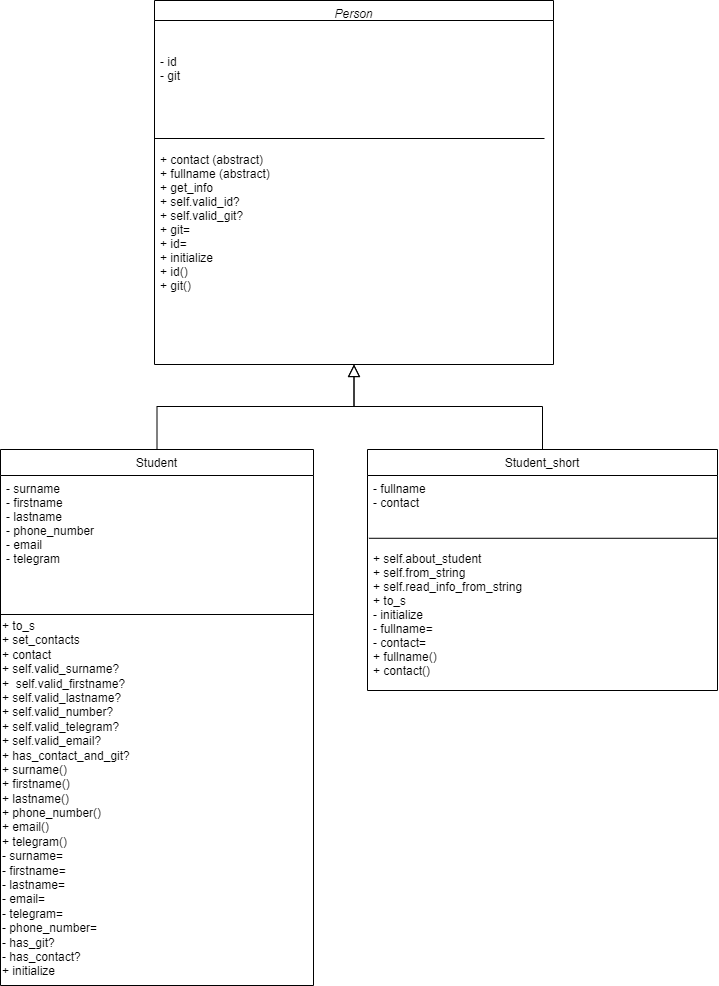

The diagram above was exported from draw.io. Its source (the exported page's mxGraphModel, read from the mxfile embedded in the PNG):
<mxGraphModel dx="1711" dy="1258" grid="0" gridSize="10" guides="1" tooltips="1" connect="1" arrows="1" fold="1" page="1" pageScale="1" pageWidth="827" pageHeight="1169" math="0" shadow="0">
  <root>
    <mxCell id="WIyWlLk6GJQsqaUBKTNV-0" />
    <mxCell id="WIyWlLk6GJQsqaUBKTNV-1" parent="WIyWlLk6GJQsqaUBKTNV-0" />
    <mxCell id="zkfFHV4jXpPFQw0GAbJ--0" value="Person" style="swimlane;fontStyle=2;align=center;verticalAlign=top;childLayout=stackLayout;horizontal=1;startSize=20;horizontalStack=0;resizeParent=1;resizeLast=0;collapsible=1;marginBottom=0;rounded=0;shadow=0;strokeWidth=1;" parent="WIyWlLk6GJQsqaUBKTNV-1" vertex="1">
      <mxGeometry x="218" y="396" width="399" height="364" as="geometry">
        <mxRectangle x="230" y="140" width="160" height="26" as="alternateBounds" />
      </mxGeometry>
    </mxCell>
    <mxCell id="YTS-Np2AsBF_gxVQWEJP-0" value="" style="endArrow=none;html=1;rounded=0;entryX=1;entryY=0.25;entryDx=0;entryDy=0;exitX=0;exitY=0.25;exitDx=0;exitDy=0;" parent="zkfFHV4jXpPFQw0GAbJ--0" edge="1">
      <mxGeometry width="50" height="50" relative="1" as="geometry">
        <mxPoint y="138" as="sourcePoint" />
        <mxPoint x="390" y="138" as="targetPoint" />
      </mxGeometry>
    </mxCell>
    <mxCell id="zkfFHV4jXpPFQw0GAbJ--1" value="&#10;&#10;- id&#10;- git&#10;&#10;&#10;&#10;&#10;&#10;+ contact (abstract)&#10;+ fullname (abstract) &#10;+ get_info&#10;+ self.valid_id?&#10;+ self.valid_git?&#10;+ git=&#10;+ id=&#10;+ initialize&#10;+ id()&#10;+ git()&#10;" style="text;align=left;verticalAlign=top;spacingLeft=4;spacingRight=4;overflow=hidden;rotatable=1;points=[[0,0.5],[1,0.5]];portConstraint=eastwest;movable=1;resizable=1;deletable=1;editable=1;locked=0;connectable=1;" parent="zkfFHV4jXpPFQw0GAbJ--0" vertex="1">
      <mxGeometry y="20" width="399" height="344" as="geometry" />
    </mxCell>
    <mxCell id="zkfFHV4jXpPFQw0GAbJ--6" value="Student" style="swimlane;fontStyle=0;align=center;verticalAlign=top;childLayout=stackLayout;horizontal=1;startSize=26;horizontalStack=0;resizeParent=1;resizeLast=0;collapsible=1;marginBottom=0;rounded=0;shadow=0;strokeWidth=1;" parent="WIyWlLk6GJQsqaUBKTNV-1" vertex="1">
      <mxGeometry x="64" y="845" width="313" height="536" as="geometry">
        <mxRectangle x="130" y="380" width="160" height="26" as="alternateBounds" />
      </mxGeometry>
    </mxCell>
    <mxCell id="zkfFHV4jXpPFQw0GAbJ--8" value="- surname&#10;- firstname&#10;- lastname&#10;- phone_number&#10;- email&#10;- telegram" style="text;align=left;verticalAlign=top;spacingLeft=4;spacingRight=4;overflow=hidden;rotatable=0;points=[[0,0.5],[1,0.5]];portConstraint=eastwest;rounded=0;shadow=0;html=0;" parent="zkfFHV4jXpPFQw0GAbJ--6" vertex="1">
      <mxGeometry y="26" width="313" height="135" as="geometry" />
    </mxCell>
    <mxCell id="zkfFHV4jXpPFQw0GAbJ--9" value="" style="line;html=1;strokeWidth=1;align=left;verticalAlign=middle;spacingTop=-1;spacingLeft=3;spacingRight=3;rotatable=0;labelPosition=right;points=[];portConstraint=eastwest;" parent="zkfFHV4jXpPFQw0GAbJ--6" vertex="1">
      <mxGeometry y="161" width="313" height="8" as="geometry" />
    </mxCell>
    <mxCell id="NM9ay036u3I9B5uJCrd_-10" value="&lt;div&gt;&lt;br&gt;&lt;/div&gt;&lt;div&gt;&lt;br&gt;&lt;/div&gt;&lt;div&gt;+ to_s&lt;/div&gt;&lt;div&gt;&lt;span style=&quot;text-wrap: nowrap;&quot;&gt;+ set_contacts&lt;/span&gt;&lt;br&gt;&lt;/div&gt;&lt;div&gt;&lt;span style=&quot;text-wrap: nowrap;&quot;&gt;+ contact&lt;/span&gt;&lt;/div&gt;&lt;div&gt;+ self.valid_surname?&lt;/div&gt;&lt;div&gt;+&amp;nbsp;&lt;span style=&quot;text-wrap: nowrap; background-color: initial;&quot;&gt;&amp;nbsp;self.valid_firstname?&lt;/span&gt;&lt;/div&gt;&lt;div&gt;&lt;span style=&quot;text-wrap: nowrap;&quot;&gt;+ self.valid_lastname?&lt;/span&gt;&lt;span style=&quot;text-wrap: nowrap; background-color: initial;&quot;&gt;&lt;br&gt;&lt;/span&gt;&lt;/div&gt;&lt;div&gt;&lt;span style=&quot;text-wrap: nowrap;&quot;&gt;+ self.valid_number?&lt;/span&gt;&lt;br style=&quot;padding: 0px; margin: 0px; text-wrap: nowrap;&quot;&gt;&lt;span style=&quot;text-wrap: nowrap;&quot;&gt;+ self.valid_telegram?&lt;/span&gt;&lt;br style=&quot;padding: 0px; margin: 0px; text-wrap: nowrap;&quot;&gt;&lt;span style=&quot;text-wrap: nowrap;&quot;&gt;+ self.valid_email?&lt;/span&gt;&lt;span style=&quot;text-wrap: nowrap;&quot;&gt;&lt;br&gt;&lt;/span&gt;&lt;/div&gt;&lt;div&gt;&lt;span style=&quot;text-wrap: nowrap;&quot;&gt;+ has_contact_and_git?&lt;/span&gt;&lt;span style=&quot;text-wrap: nowrap;&quot;&gt;&lt;br&gt;&lt;/span&gt;&lt;/div&gt;&lt;div&gt;&lt;div&gt;&lt;span style=&quot;text-wrap: nowrap;&quot;&gt;+ surname()&lt;/span&gt;&lt;span style=&quot;text-wrap: nowrap;&quot;&gt;&lt;br&gt;&lt;/span&gt;&lt;/div&gt;&lt;div&gt;&lt;span style=&quot;text-wrap: nowrap;&quot;&gt;+ firstname()&lt;/span&gt;&lt;/div&gt;&lt;div&gt;&lt;span style=&quot;text-wrap: nowrap;&quot;&gt;+ lastname()&lt;/span&gt;&lt;/div&gt;&lt;/div&gt;&lt;div&gt;&lt;span style=&quot;text-wrap: nowrap;&quot;&gt;+ phone_number()&lt;/span&gt;&lt;/div&gt;&lt;div&gt;&lt;span style=&quot;text-wrap: nowrap;&quot;&gt;+ email()&lt;/span&gt;&lt;/div&gt;&lt;div&gt;&lt;span style=&quot;text-wrap: nowrap;&quot;&gt;+ telegram()&lt;/span&gt;&lt;/div&gt;&lt;div&gt;&lt;span style=&quot;text-wrap: nowrap;&quot;&gt;- surname=&lt;/span&gt;&lt;span style=&quot;text-wrap: nowrap;&quot;&gt;&lt;br&gt;&lt;/span&gt;&lt;/div&gt;&lt;div&gt;&lt;span style=&quot;text-wrap: nowrap;&quot;&gt;- firstname=&lt;/span&gt;&lt;/div&gt;&lt;div&gt;&lt;span style=&quot;text-wrap: nowrap;&quot;&gt;- lastname=&lt;/span&gt;&lt;/div&gt;&lt;div&gt;&lt;span style=&quot;text-wrap: nowrap;&quot;&gt;- email=&lt;/span&gt;&lt;/div&gt;&lt;div&gt;&lt;span style=&quot;text-wrap: nowrap;&quot;&gt;- telegram=&amp;nbsp;&lt;/span&gt;&lt;/div&gt;&lt;div&gt;&lt;span style=&quot;text-wrap: nowrap;&quot;&gt;- phone_number=&lt;/span&gt;&lt;/div&gt;&lt;div&gt;&lt;span style=&quot;text-wrap: nowrap;&quot;&gt;- has_git?&lt;/span&gt;&lt;/div&gt;&lt;div&gt;&lt;span style=&quot;text-wrap: nowrap;&quot;&gt;- has_contact?&lt;/span&gt;&lt;/div&gt;&lt;div&gt;&lt;span style=&quot;background-color: initial; text-wrap: nowrap;&quot;&gt;+&amp;nbsp;&lt;/span&gt;&lt;span style=&quot;background-color: initial; text-wrap: nowrap;&quot;&gt;initialize&lt;/span&gt;&lt;br&gt;&lt;/div&gt;" style="text;html=1;align=left;verticalAlign=middle;whiteSpace=wrap;rounded=0;" parent="zkfFHV4jXpPFQw0GAbJ--6" vertex="1">
      <mxGeometry y="169" width="313" height="332" as="geometry" />
    </mxCell>
    <mxCell id="zkfFHV4jXpPFQw0GAbJ--12" value="" style="endArrow=block;endSize=10;endFill=0;shadow=0;strokeWidth=1;rounded=0;curved=0;edgeStyle=elbowEdgeStyle;elbow=vertical;" parent="WIyWlLk6GJQsqaUBKTNV-1" source="zkfFHV4jXpPFQw0GAbJ--6" target="zkfFHV4jXpPFQw0GAbJ--0" edge="1">
      <mxGeometry width="160" relative="1" as="geometry">
        <mxPoint x="200" y="203" as="sourcePoint" />
        <mxPoint x="200" y="203" as="targetPoint" />
      </mxGeometry>
    </mxCell>
    <mxCell id="zkfFHV4jXpPFQw0GAbJ--13" value="Student_short" style="swimlane;fontStyle=0;align=center;verticalAlign=top;childLayout=stackLayout;horizontal=1;startSize=26;horizontalStack=0;resizeParent=1;resizeLast=0;collapsible=1;marginBottom=0;rounded=0;shadow=0;strokeWidth=1;" parent="WIyWlLk6GJQsqaUBKTNV-1" vertex="1">
      <mxGeometry x="431" y="845" width="350" height="241" as="geometry">
        <mxRectangle x="340" y="380" width="170" height="26" as="alternateBounds" />
      </mxGeometry>
    </mxCell>
    <mxCell id="zkfFHV4jXpPFQw0GAbJ--14" value="- fullname&#10;- contact&#10;&#10;&#10;&#10;+ self.about_student&#10;+ self.from_string&#10;+ self.read_info_from_string&#10;+ to_s&#10;- initialize&#10;- fullname=&#10;- contact=&#10;+ fullname()&#10;+ contact()" style="text;align=left;verticalAlign=top;spacingLeft=4;spacingRight=4;overflow=hidden;rotatable=0;points=[[0,0.5],[1,0.5]];portConstraint=eastwest;" parent="zkfFHV4jXpPFQw0GAbJ--13" vertex="1">
      <mxGeometry y="26" width="350" height="215" as="geometry" />
    </mxCell>
    <mxCell id="YTS-Np2AsBF_gxVQWEJP-4" value="" style="endArrow=none;html=1;rounded=0;exitX=0.022;exitY=0.383;exitDx=0;exitDy=0;exitPerimeter=0;" parent="zkfFHV4jXpPFQw0GAbJ--13" target="zkfFHV4jXpPFQw0GAbJ--14" edge="1">
      <mxGeometry width="50" height="50" relative="1" as="geometry">
        <mxPoint x="0.5199999999999818" y="62.00199999999995" as="sourcePoint" />
        <mxPoint x="159.56000000000006" y="61.531999999999925" as="targetPoint" />
      </mxGeometry>
    </mxCell>
    <mxCell id="Tx47IDSTcBy9zShrT81G-0" value="" style="endArrow=none;html=1;rounded=0;entryX=0.998;entryY=0.292;entryDx=0;entryDy=0;entryPerimeter=0;exitX=0.004;exitY=0.292;exitDx=0;exitDy=0;exitPerimeter=0;" parent="zkfFHV4jXpPFQw0GAbJ--13" source="zkfFHV4jXpPFQw0GAbJ--14" target="zkfFHV4jXpPFQw0GAbJ--14" edge="1">
      <mxGeometry width="50" height="50" relative="1" as="geometry">
        <mxPoint x="6" y="60" as="sourcePoint" />
        <mxPoint x="176" y="70" as="targetPoint" />
      </mxGeometry>
    </mxCell>
    <mxCell id="zkfFHV4jXpPFQw0GAbJ--16" value="" style="endArrow=block;endSize=10;endFill=0;shadow=0;strokeWidth=1;rounded=0;curved=0;edgeStyle=elbowEdgeStyle;elbow=vertical;" parent="WIyWlLk6GJQsqaUBKTNV-1" source="zkfFHV4jXpPFQw0GAbJ--13" target="zkfFHV4jXpPFQw0GAbJ--0" edge="1">
      <mxGeometry width="160" relative="1" as="geometry">
        <mxPoint x="210" y="373" as="sourcePoint" />
        <mxPoint x="310" y="271" as="targetPoint" />
      </mxGeometry>
    </mxCell>
  </root>
</mxGraphModel>